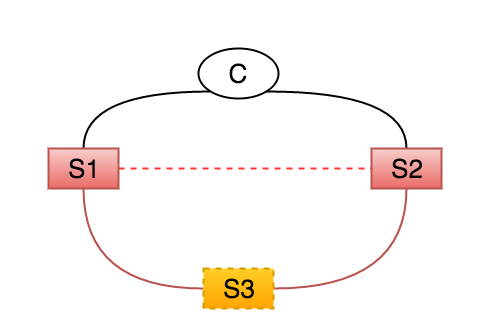

The diagram above was exported from draw.io. Its source (the exported page's mxGraphModel, read from the mxfile embedded in the PNG):
<mxGraphModel dx="524" dy="459" grid="1" gridSize="10" guides="1" tooltips="1" connect="1" arrows="1" fold="1" page="1" pageScale="1" pageWidth="826" pageHeight="1169" background="#ffffff" math="0">
  <root>
    <mxCell id="0" />
    <mxCell id="1" parent="0" />
    <mxCell id="14" style="edgeStyle=orthogonalEdgeStyle;curved=1;rounded=0;html=1;exitX=0;exitY=1;entryX=0.5;entryY=0;startArrow=none;startFill=0;endArrow=none;endFill=0;jettySize=auto;orthogonalLoop=1;strokeWidth=2;" edge="1" parent="1" source="5" target="6">
      <mxGeometry relative="1" as="geometry" />
    </mxCell>
    <mxCell id="15" style="edgeStyle=orthogonalEdgeStyle;curved=1;rounded=0;html=1;exitX=1;exitY=1;entryX=0.5;entryY=0;startArrow=none;startFill=0;endArrow=none;endFill=0;jettySize=auto;orthogonalLoop=1;strokeWidth=2;" edge="1" parent="1" source="5" target="7">
      <mxGeometry relative="1" as="geometry" />
    </mxCell>
    <mxCell id="5" value="&lt;font style=&quot;font-size: 26px&quot;&gt;C&lt;/font&gt;" style="ellipse;whiteSpace=wrap;html=1;strokeWidth=2;" vertex="1" parent="1">
      <mxGeometry x="240" y="90" width="80" height="50" as="geometry" />
    </mxCell>
    <mxCell id="17" style="edgeStyle=orthogonalEdgeStyle;curved=1;rounded=0;html=1;exitX=0.5;exitY=1;entryX=0;entryY=0.5;startArrow=none;startFill=0;endArrow=none;endFill=0;jettySize=auto;orthogonalLoop=1;strokeWidth=2;fontSize=26;plain-red" edge="1" parent="1" source="6" target="8">
      <mxGeometry relative="1" as="geometry" />
    </mxCell>
    <mxCell id="21" style="edgeStyle=none;rounded=0;html=1;exitX=1;exitY=0.5;entryX=0;entryY=0.5;dashed=1;startArrow=none;startFill=0;endArrow=none;endFill=0;jettySize=auto;orthogonalLoop=1;strokeColor=#FF3333;strokeWidth=2;fontSize=26;fontColor=#999999;" edge="1" parent="1" source="6" target="7">
      <mxGeometry relative="1" as="geometry" />
    </mxCell>
    <mxCell id="6" value="&lt;font style=&quot;font-size: 26px&quot;&gt;S1&lt;/font&gt;" style="whiteSpace=wrap;html=1;strokeWidth=2;plain-red" vertex="1" parent="1">
      <mxGeometry x="90" y="190" width="70" height="40" as="geometry" />
    </mxCell>
    <mxCell id="7" value="S2" style="whiteSpace=wrap;html=1;strokeWidth=2;fontSize=26;plain-red" vertex="1" parent="1">
      <mxGeometry x="413" y="190" width="70" height="40" as="geometry" />
    </mxCell>
    <mxCell id="18" style="edgeStyle=orthogonalEdgeStyle;curved=1;rounded=0;html=1;exitX=1;exitY=0.5;entryX=0.5;entryY=1;startArrow=none;startFill=0;endArrow=none;endFill=0;jettySize=auto;orthogonalLoop=1;strokeWidth=2;fontSize=26;plain-red" edge="1" parent="1" source="8" target="7">
      <mxGeometry relative="1" as="geometry" />
    </mxCell>
    <mxCell id="8" value="S3" style="whiteSpace=wrap;html=1;strokeWidth=2;fontSize=26;plain-orange;dashed=1;" vertex="1" parent="1">
      <mxGeometry x="245" y="310" width="70" height="40" as="geometry" />
    </mxCell>
  </root>
</mxGraphModel>